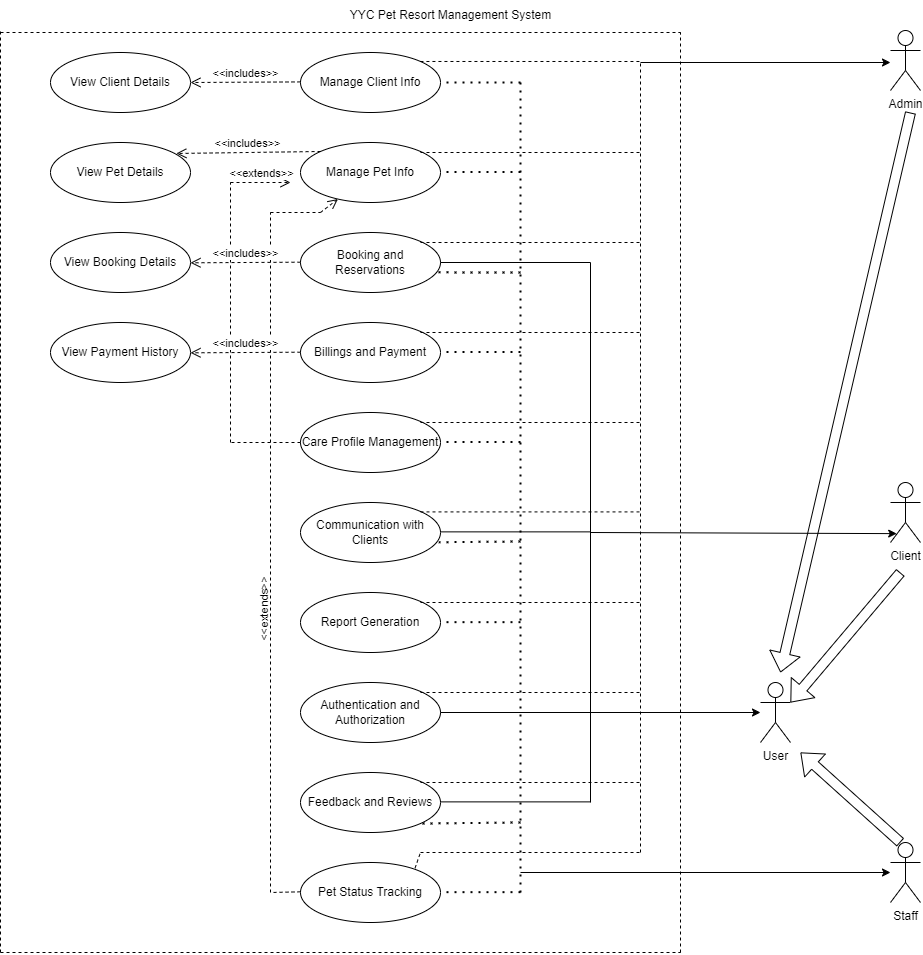

The diagram above was exported from draw.io. Its source (the exported page's mxGraphModel, read from the mxfile embedded in the PNG):
<mxGraphModel dx="2730" dy="833" grid="1" gridSize="10" guides="1" tooltips="1" connect="1" arrows="1" fold="1" page="1" pageScale="1" pageWidth="850" pageHeight="1100" math="0" shadow="0">
  <root>
    <mxCell id="0" />
    <mxCell id="1" parent="0" />
    <mxCell id="xWw-_O6BXOB9mBb_UPjp-1" value="Staff" style="shape=umlActor;verticalLabelPosition=bottom;verticalAlign=top;html=1;" vertex="1" parent="1">
      <mxGeometry x="690" y="850" width="30" height="60" as="geometry" />
    </mxCell>
    <mxCell id="xWw-_O6BXOB9mBb_UPjp-2" value="Client" style="shape=umlActor;verticalLabelPosition=bottom;verticalAlign=top;html=1;" vertex="1" parent="1">
      <mxGeometry x="690" y="490" width="30" height="60" as="geometry" />
    </mxCell>
    <mxCell id="xWw-_O6BXOB9mBb_UPjp-3" value="Admin" style="shape=umlActor;verticalLabelPosition=bottom;verticalAlign=top;html=1;" vertex="1" parent="1">
      <mxGeometry x="690" y="38" width="30" height="60" as="geometry" />
    </mxCell>
    <mxCell id="xWw-_O6BXOB9mBb_UPjp-4" value="Manage Client Info" style="ellipse;whiteSpace=wrap;html=1;" vertex="1" parent="1">
      <mxGeometry x="100" y="60" width="140" height="60" as="geometry" />
    </mxCell>
    <mxCell id="xWw-_O6BXOB9mBb_UPjp-7" value="Manage Pet Info" style="ellipse;whiteSpace=wrap;html=1;" vertex="1" parent="1">
      <mxGeometry x="100" y="150" width="140" height="60" as="geometry" />
    </mxCell>
    <mxCell id="xWw-_O6BXOB9mBb_UPjp-8" value="Booking and Reservations" style="ellipse;whiteSpace=wrap;html=1;" vertex="1" parent="1">
      <mxGeometry x="100" y="240" width="140" height="60" as="geometry" />
    </mxCell>
    <mxCell id="xWw-_O6BXOB9mBb_UPjp-9" value="Billings and Payment" style="ellipse;whiteSpace=wrap;html=1;" vertex="1" parent="1">
      <mxGeometry x="100" y="330" width="140" height="60" as="geometry" />
    </mxCell>
    <mxCell id="xWw-_O6BXOB9mBb_UPjp-10" value="Care Profile Management" style="ellipse;whiteSpace=wrap;html=1;" vertex="1" parent="1">
      <mxGeometry x="100" y="420" width="140" height="60" as="geometry" />
    </mxCell>
    <mxCell id="xWw-_O6BXOB9mBb_UPjp-11" value="Communication with Clients" style="ellipse;whiteSpace=wrap;html=1;" vertex="1" parent="1">
      <mxGeometry x="100" y="510" width="140" height="60" as="geometry" />
    </mxCell>
    <mxCell id="xWw-_O6BXOB9mBb_UPjp-12" value="Report Generation" style="ellipse;whiteSpace=wrap;html=1;" vertex="1" parent="1">
      <mxGeometry x="100" y="600" width="140" height="60" as="geometry" />
    </mxCell>
    <mxCell id="xWw-_O6BXOB9mBb_UPjp-104" style="edgeStyle=orthogonalEdgeStyle;rounded=0;orthogonalLoop=1;jettySize=auto;html=1;" edge="1" parent="1" source="xWw-_O6BXOB9mBb_UPjp-13" target="xWw-_O6BXOB9mBb_UPjp-103">
      <mxGeometry relative="1" as="geometry" />
    </mxCell>
    <mxCell id="xWw-_O6BXOB9mBb_UPjp-13" value="Authentication and Authorization" style="ellipse;whiteSpace=wrap;html=1;" vertex="1" parent="1">
      <mxGeometry x="100" y="690" width="140" height="60" as="geometry" />
    </mxCell>
    <mxCell id="xWw-_O6BXOB9mBb_UPjp-14" value="Feedback and Reviews" style="ellipse;whiteSpace=wrap;html=1;" vertex="1" parent="1">
      <mxGeometry x="100" y="780" width="140" height="60" as="geometry" />
    </mxCell>
    <mxCell id="xWw-_O6BXOB9mBb_UPjp-15" value="Pet Status Tracking" style="ellipse;whiteSpace=wrap;html=1;" vertex="1" parent="1">
      <mxGeometry x="100" y="870" width="140" height="60" as="geometry" />
    </mxCell>
    <mxCell id="xWw-_O6BXOB9mBb_UPjp-16" value="" style="endArrow=none;dashed=1;html=1;rounded=0;" edge="1" parent="1">
      <mxGeometry width="50" height="50" relative="1" as="geometry">
        <mxPoint x="-200" y="40" as="sourcePoint" />
        <mxPoint x="480" y="40" as="targetPoint" />
      </mxGeometry>
    </mxCell>
    <mxCell id="xWw-_O6BXOB9mBb_UPjp-18" value="" style="endArrow=none;dashed=1;html=1;rounded=0;" edge="1" parent="1">
      <mxGeometry width="50" height="50" relative="1" as="geometry">
        <mxPoint x="-200" y="960" as="sourcePoint" />
        <mxPoint x="480" y="960" as="targetPoint" />
      </mxGeometry>
    </mxCell>
    <mxCell id="xWw-_O6BXOB9mBb_UPjp-20" value="YYC Pet Resort Management System" style="text;html=1;align=center;verticalAlign=middle;resizable=0;points=[];autosize=1;strokeColor=none;fillColor=none;" vertex="1" parent="1">
      <mxGeometry x="140" y="8" width="220" height="30" as="geometry" />
    </mxCell>
    <mxCell id="xWw-_O6BXOB9mBb_UPjp-21" value="" style="endArrow=none;dashed=1;html=1;rounded=0;" edge="1" parent="1">
      <mxGeometry width="50" height="50" relative="1" as="geometry">
        <mxPoint x="480" y="960" as="sourcePoint" />
        <mxPoint x="480" y="40" as="targetPoint" />
      </mxGeometry>
    </mxCell>
    <mxCell id="xWw-_O6BXOB9mBb_UPjp-28" value="" style="endArrow=none;html=1;rounded=0;exitX=1;exitY=0.5;exitDx=0;exitDy=0;" edge="1" parent="1" source="xWw-_O6BXOB9mBb_UPjp-8">
      <mxGeometry width="50" height="50" relative="1" as="geometry">
        <mxPoint x="300" y="460" as="sourcePoint" />
        <mxPoint x="390" y="270" as="targetPoint" />
      </mxGeometry>
    </mxCell>
    <mxCell id="xWw-_O6BXOB9mBb_UPjp-29" value="" style="endArrow=none;html=1;rounded=0;exitX=1;exitY=0.5;exitDx=0;exitDy=0;" edge="1" parent="1">
      <mxGeometry width="50" height="50" relative="1" as="geometry">
        <mxPoint x="240" y="539.37" as="sourcePoint" />
        <mxPoint x="390" y="539.37" as="targetPoint" />
      </mxGeometry>
    </mxCell>
    <mxCell id="xWw-_O6BXOB9mBb_UPjp-30" value="" style="endArrow=none;html=1;rounded=0;exitX=1;exitY=0.5;exitDx=0;exitDy=0;" edge="1" parent="1">
      <mxGeometry width="50" height="50" relative="1" as="geometry">
        <mxPoint x="240" y="809.38" as="sourcePoint" />
        <mxPoint x="390" y="809.38" as="targetPoint" />
      </mxGeometry>
    </mxCell>
    <mxCell id="xWw-_O6BXOB9mBb_UPjp-31" value="" style="endArrow=none;html=1;rounded=0;" edge="1" parent="1">
      <mxGeometry width="50" height="50" relative="1" as="geometry">
        <mxPoint x="390" y="810" as="sourcePoint" />
        <mxPoint x="390" y="270" as="targetPoint" />
      </mxGeometry>
    </mxCell>
    <mxCell id="xWw-_O6BXOB9mBb_UPjp-34" value="" style="endArrow=classic;html=1;rounded=0;entryX=0.207;entryY=0.852;entryDx=0;entryDy=0;entryPerimeter=0;" edge="1" parent="1" target="xWw-_O6BXOB9mBb_UPjp-2">
      <mxGeometry width="50" height="50" relative="1" as="geometry">
        <mxPoint x="390" y="540" as="sourcePoint" />
        <mxPoint x="670" y="540" as="targetPoint" />
      </mxGeometry>
    </mxCell>
    <mxCell id="xWw-_O6BXOB9mBb_UPjp-53" value="" style="endArrow=none;dashed=1;html=1;dashPattern=1 3;strokeWidth=2;rounded=0;entryX=1;entryY=0.5;entryDx=0;entryDy=0;" edge="1" parent="1" target="xWw-_O6BXOB9mBb_UPjp-4">
      <mxGeometry width="50" height="50" relative="1" as="geometry">
        <mxPoint x="320" y="90" as="sourcePoint" />
        <mxPoint x="160" y="280" as="targetPoint" />
      </mxGeometry>
    </mxCell>
    <mxCell id="xWw-_O6BXOB9mBb_UPjp-54" value="" style="endArrow=none;dashed=1;html=1;dashPattern=1 3;strokeWidth=2;rounded=0;entryX=1;entryY=0.5;entryDx=0;entryDy=0;" edge="1" parent="1">
      <mxGeometry width="50" height="50" relative="1" as="geometry">
        <mxPoint x="320" y="179.5" as="sourcePoint" />
        <mxPoint x="240" y="179.5" as="targetPoint" />
      </mxGeometry>
    </mxCell>
    <mxCell id="xWw-_O6BXOB9mBb_UPjp-55" value="" style="endArrow=none;dashed=1;html=1;dashPattern=1 3;strokeWidth=2;rounded=0;entryX=0.965;entryY=0.664;entryDx=0;entryDy=0;entryPerimeter=0;" edge="1" parent="1" target="xWw-_O6BXOB9mBb_UPjp-8">
      <mxGeometry width="50" height="50" relative="1" as="geometry">
        <mxPoint x="320" y="280" as="sourcePoint" />
        <mxPoint x="240" y="280" as="targetPoint" />
      </mxGeometry>
    </mxCell>
    <mxCell id="xWw-_O6BXOB9mBb_UPjp-56" value="" style="endArrow=none;dashed=1;html=1;dashPattern=1 3;strokeWidth=2;rounded=0;entryX=1;entryY=0.5;entryDx=0;entryDy=0;" edge="1" parent="1">
      <mxGeometry width="50" height="50" relative="1" as="geometry">
        <mxPoint x="320" y="359.5" as="sourcePoint" />
        <mxPoint x="240" y="359.5" as="targetPoint" />
      </mxGeometry>
    </mxCell>
    <mxCell id="xWw-_O6BXOB9mBb_UPjp-57" value="" style="endArrow=none;dashed=1;html=1;dashPattern=1 3;strokeWidth=2;rounded=0;entryX=1;entryY=0.5;entryDx=0;entryDy=0;" edge="1" parent="1">
      <mxGeometry width="50" height="50" relative="1" as="geometry">
        <mxPoint x="320" y="449.5" as="sourcePoint" />
        <mxPoint x="240" y="449.5" as="targetPoint" />
      </mxGeometry>
    </mxCell>
    <mxCell id="xWw-_O6BXOB9mBb_UPjp-58" value="" style="endArrow=none;dashed=1;html=1;dashPattern=1 3;strokeWidth=2;rounded=0;entryX=0.988;entryY=0.662;entryDx=0;entryDy=0;entryPerimeter=0;" edge="1" parent="1" target="xWw-_O6BXOB9mBb_UPjp-11">
      <mxGeometry width="50" height="50" relative="1" as="geometry">
        <mxPoint x="320" y="549" as="sourcePoint" />
        <mxPoint x="240" y="549" as="targetPoint" />
      </mxGeometry>
    </mxCell>
    <mxCell id="xWw-_O6BXOB9mBb_UPjp-59" value="" style="endArrow=none;dashed=1;html=1;dashPattern=1 3;strokeWidth=2;rounded=0;entryX=1;entryY=0.5;entryDx=0;entryDy=0;" edge="1" parent="1">
      <mxGeometry width="50" height="50" relative="1" as="geometry">
        <mxPoint x="320" y="629.66" as="sourcePoint" />
        <mxPoint x="240" y="629.66" as="targetPoint" />
      </mxGeometry>
    </mxCell>
    <mxCell id="xWw-_O6BXOB9mBb_UPjp-61" value="" style="endArrow=none;dashed=1;html=1;dashPattern=1 3;strokeWidth=2;rounded=0;entryX=1;entryY=0.5;entryDx=0;entryDy=0;" edge="1" parent="1">
      <mxGeometry width="50" height="50" relative="1" as="geometry">
        <mxPoint x="320" y="899.66" as="sourcePoint" />
        <mxPoint x="240" y="899.66" as="targetPoint" />
      </mxGeometry>
    </mxCell>
    <mxCell id="xWw-_O6BXOB9mBb_UPjp-62" value="" style="endArrow=none;dashed=1;html=1;dashPattern=1 3;strokeWidth=2;rounded=0;entryX=1;entryY=1;entryDx=0;entryDy=0;" edge="1" parent="1" target="xWw-_O6BXOB9mBb_UPjp-14">
      <mxGeometry width="50" height="50" relative="1" as="geometry">
        <mxPoint x="320" y="830" as="sourcePoint" />
        <mxPoint x="240" y="830" as="targetPoint" />
      </mxGeometry>
    </mxCell>
    <mxCell id="xWw-_O6BXOB9mBb_UPjp-63" value="" style="endArrow=none;dashed=1;html=1;dashPattern=1 3;strokeWidth=2;rounded=0;" edge="1" parent="1">
      <mxGeometry width="50" height="50" relative="1" as="geometry">
        <mxPoint x="320" y="900" as="sourcePoint" />
        <mxPoint x="320" y="90" as="targetPoint" />
      </mxGeometry>
    </mxCell>
    <mxCell id="xWw-_O6BXOB9mBb_UPjp-64" value="" style="endArrow=classic;html=1;rounded=0;" edge="1" parent="1" target="xWw-_O6BXOB9mBb_UPjp-1">
      <mxGeometry width="50" height="50" relative="1" as="geometry">
        <mxPoint x="320" y="880" as="sourcePoint" />
        <mxPoint x="670" y="880" as="targetPoint" />
      </mxGeometry>
    </mxCell>
    <mxCell id="xWw-_O6BXOB9mBb_UPjp-65" value="" style="endArrow=none;dashed=1;html=1;rounded=0;exitX=1;exitY=0;exitDx=0;exitDy=0;" edge="1" parent="1" source="xWw-_O6BXOB9mBb_UPjp-4">
      <mxGeometry width="50" height="50" relative="1" as="geometry">
        <mxPoint x="150" y="330" as="sourcePoint" />
        <mxPoint x="440" y="69" as="targetPoint" />
      </mxGeometry>
    </mxCell>
    <mxCell id="xWw-_O6BXOB9mBb_UPjp-66" value="" style="endArrow=none;dashed=1;html=1;rounded=0;exitX=1;exitY=0;exitDx=0;exitDy=0;" edge="1" parent="1">
      <mxGeometry width="50" height="50" relative="1" as="geometry">
        <mxPoint x="220" y="160" as="sourcePoint" />
        <mxPoint x="440" y="160" as="targetPoint" />
      </mxGeometry>
    </mxCell>
    <mxCell id="xWw-_O6BXOB9mBb_UPjp-67" value="" style="endArrow=none;dashed=1;html=1;rounded=0;exitX=1;exitY=0;exitDx=0;exitDy=0;" edge="1" parent="1">
      <mxGeometry width="50" height="50" relative="1" as="geometry">
        <mxPoint x="220" y="250" as="sourcePoint" />
        <mxPoint x="440" y="250" as="targetPoint" />
      </mxGeometry>
    </mxCell>
    <mxCell id="xWw-_O6BXOB9mBb_UPjp-68" value="" style="endArrow=none;dashed=1;html=1;rounded=0;exitX=1;exitY=0;exitDx=0;exitDy=0;" edge="1" parent="1">
      <mxGeometry width="50" height="50" relative="1" as="geometry">
        <mxPoint x="220" y="340" as="sourcePoint" />
        <mxPoint x="440" y="340" as="targetPoint" />
      </mxGeometry>
    </mxCell>
    <mxCell id="xWw-_O6BXOB9mBb_UPjp-69" value="" style="endArrow=none;dashed=1;html=1;rounded=0;exitX=1;exitY=0;exitDx=0;exitDy=0;" edge="1" parent="1">
      <mxGeometry width="50" height="50" relative="1" as="geometry">
        <mxPoint x="220" y="430" as="sourcePoint" />
        <mxPoint x="440" y="430" as="targetPoint" />
      </mxGeometry>
    </mxCell>
    <mxCell id="xWw-_O6BXOB9mBb_UPjp-70" value="" style="endArrow=none;dashed=1;html=1;rounded=0;exitX=1;exitY=0;exitDx=0;exitDy=0;" edge="1" parent="1">
      <mxGeometry width="50" height="50" relative="1" as="geometry">
        <mxPoint x="220" y="519.41" as="sourcePoint" />
        <mxPoint x="440" y="519.41" as="targetPoint" />
      </mxGeometry>
    </mxCell>
    <mxCell id="xWw-_O6BXOB9mBb_UPjp-71" value="" style="endArrow=none;dashed=1;html=1;rounded=0;exitX=1;exitY=0;exitDx=0;exitDy=0;" edge="1" parent="1">
      <mxGeometry width="50" height="50" relative="1" as="geometry">
        <mxPoint x="220" y="610" as="sourcePoint" />
        <mxPoint x="440" y="610" as="targetPoint" />
      </mxGeometry>
    </mxCell>
    <mxCell id="xWw-_O6BXOB9mBb_UPjp-72" value="" style="endArrow=none;dashed=1;html=1;rounded=0;exitX=1;exitY=0;exitDx=0;exitDy=0;" edge="1" parent="1">
      <mxGeometry width="50" height="50" relative="1" as="geometry">
        <mxPoint x="220" y="700" as="sourcePoint" />
        <mxPoint x="440" y="700" as="targetPoint" />
      </mxGeometry>
    </mxCell>
    <mxCell id="xWw-_O6BXOB9mBb_UPjp-73" value="" style="endArrow=none;dashed=1;html=1;rounded=0;exitX=1;exitY=0;exitDx=0;exitDy=0;" edge="1" parent="1">
      <mxGeometry width="50" height="50" relative="1" as="geometry">
        <mxPoint x="220" y="790" as="sourcePoint" />
        <mxPoint x="440" y="790" as="targetPoint" />
      </mxGeometry>
    </mxCell>
    <mxCell id="xWw-_O6BXOB9mBb_UPjp-74" value="" style="endArrow=none;dashed=1;html=1;rounded=0;exitX=1;exitY=0;exitDx=0;exitDy=0;" edge="1" parent="1">
      <mxGeometry width="50" height="50" relative="1" as="geometry">
        <mxPoint x="220" y="860" as="sourcePoint" />
        <mxPoint x="440" y="860" as="targetPoint" />
      </mxGeometry>
    </mxCell>
    <mxCell id="xWw-_O6BXOB9mBb_UPjp-75" value="" style="endArrow=none;dashed=1;html=1;rounded=0;exitX=0.818;exitY=0.094;exitDx=0;exitDy=0;exitPerimeter=0;" edge="1" parent="1" source="xWw-_O6BXOB9mBb_UPjp-15">
      <mxGeometry width="50" height="50" relative="1" as="geometry">
        <mxPoint x="150" y="860" as="sourcePoint" />
        <mxPoint x="220" y="860" as="targetPoint" />
      </mxGeometry>
    </mxCell>
    <mxCell id="xWw-_O6BXOB9mBb_UPjp-76" value="" style="endArrow=none;dashed=1;html=1;rounded=0;" edge="1" parent="1">
      <mxGeometry width="50" height="50" relative="1" as="geometry">
        <mxPoint x="440" y="860" as="sourcePoint" />
        <mxPoint x="440" y="70" as="targetPoint" />
      </mxGeometry>
    </mxCell>
    <mxCell id="xWw-_O6BXOB9mBb_UPjp-78" value="" style="endArrow=classic;html=1;rounded=0;" edge="1" parent="1">
      <mxGeometry width="50" height="50" relative="1" as="geometry">
        <mxPoint x="440" y="70" as="sourcePoint" />
        <mxPoint x="690" y="70" as="targetPoint" />
      </mxGeometry>
    </mxCell>
    <mxCell id="xWw-_O6BXOB9mBb_UPjp-80" value="View Client Details" style="ellipse;whiteSpace=wrap;html=1;" vertex="1" parent="1">
      <mxGeometry x="-150" y="60" width="140" height="60" as="geometry" />
    </mxCell>
    <mxCell id="xWw-_O6BXOB9mBb_UPjp-81" value="" style="endArrow=none;dashed=1;html=1;rounded=0;" edge="1" parent="1">
      <mxGeometry width="50" height="50" relative="1" as="geometry">
        <mxPoint x="-200" y="960" as="sourcePoint" />
        <mxPoint x="-200" y="38" as="targetPoint" />
      </mxGeometry>
    </mxCell>
    <mxCell id="xWw-_O6BXOB9mBb_UPjp-82" value="View Pet Details" style="ellipse;whiteSpace=wrap;html=1;" vertex="1" parent="1">
      <mxGeometry x="-150" y="150" width="140" height="60" as="geometry" />
    </mxCell>
    <mxCell id="xWw-_O6BXOB9mBb_UPjp-83" value="View Booking Details" style="ellipse;whiteSpace=wrap;html=1;" vertex="1" parent="1">
      <mxGeometry x="-150" y="240" width="140" height="60" as="geometry" />
    </mxCell>
    <mxCell id="xWw-_O6BXOB9mBb_UPjp-84" value="View Payment History" style="ellipse;whiteSpace=wrap;html=1;" vertex="1" parent="1">
      <mxGeometry x="-150" y="330" width="140" height="60" as="geometry" />
    </mxCell>
    <mxCell id="xWw-_O6BXOB9mBb_UPjp-88" value="" style="endArrow=none;dashed=1;html=1;rounded=0;exitX=0;exitY=0.5;exitDx=0;exitDy=0;" edge="1" parent="1" source="xWw-_O6BXOB9mBb_UPjp-10">
      <mxGeometry width="50" height="50" relative="1" as="geometry">
        <mxPoint x="80" y="330" as="sourcePoint" />
        <mxPoint x="30" y="450" as="targetPoint" />
      </mxGeometry>
    </mxCell>
    <mxCell id="xWw-_O6BXOB9mBb_UPjp-89" value="" style="endArrow=none;dashed=1;html=1;rounded=0;" edge="1" parent="1">
      <mxGeometry width="50" height="50" relative="1" as="geometry">
        <mxPoint x="30" y="450" as="sourcePoint" />
        <mxPoint x="30" y="190" as="targetPoint" />
      </mxGeometry>
    </mxCell>
    <mxCell id="xWw-_O6BXOB9mBb_UPjp-90" value="&amp;lt;&amp;lt;extends&amp;gt;&amp;gt;" style="html=1;verticalAlign=bottom;endArrow=open;dashed=1;endSize=8;curved=0;rounded=0;" edge="1" parent="1">
      <mxGeometry relative="1" as="geometry">
        <mxPoint x="30" y="190" as="sourcePoint" />
        <mxPoint x="90" y="190" as="targetPoint" />
      </mxGeometry>
    </mxCell>
    <mxCell id="xWw-_O6BXOB9mBb_UPjp-92" value="" style="endArrow=none;dashed=1;html=1;rounded=0;exitX=0.01;exitY=0.644;exitDx=0;exitDy=0;exitPerimeter=0;" edge="1" parent="1">
      <mxGeometry width="50" height="50" relative="1" as="geometry">
        <mxPoint x="100.00000000000009" y="899.32" as="sourcePoint" />
        <mxPoint x="70" y="900" as="targetPoint" />
      </mxGeometry>
    </mxCell>
    <mxCell id="xWw-_O6BXOB9mBb_UPjp-93" value="" style="endArrow=none;dashed=1;html=1;rounded=0;" edge="1" parent="1">
      <mxGeometry width="50" height="50" relative="1" as="geometry">
        <mxPoint x="70" y="900" as="sourcePoint" />
        <mxPoint x="70" y="220" as="targetPoint" />
      </mxGeometry>
    </mxCell>
    <mxCell id="xWw-_O6BXOB9mBb_UPjp-94" value="" style="endArrow=none;dashed=1;html=1;rounded=0;" edge="1" parent="1">
      <mxGeometry width="50" height="50" relative="1" as="geometry">
        <mxPoint x="70" y="220" as="sourcePoint" />
        <mxPoint x="120" y="220" as="targetPoint" />
      </mxGeometry>
    </mxCell>
    <mxCell id="xWw-_O6BXOB9mBb_UPjp-95" value="" style="html=1;verticalAlign=bottom;endArrow=open;dashed=1;endSize=8;curved=0;rounded=0;" edge="1" parent="1" target="xWw-_O6BXOB9mBb_UPjp-7">
      <mxGeometry x="-0.4242" y="8" relative="1" as="geometry">
        <mxPoint x="120" y="220" as="sourcePoint" />
        <mxPoint x="20" y="250" as="targetPoint" />
        <mxPoint as="offset" />
      </mxGeometry>
    </mxCell>
    <mxCell id="xWw-_O6BXOB9mBb_UPjp-96" value="&lt;span style=&quot;color: rgb(0, 0, 0); font-family: Helvetica; font-size: 11px; font-style: normal; font-variant-ligatures: normal; font-variant-caps: normal; font-weight: 400; letter-spacing: normal; orphans: 2; text-align: center; text-indent: 0px; text-transform: none; widows: 2; word-spacing: 0px; -webkit-text-stroke-width: 0px; white-space: nowrap; background-color: rgb(255, 255, 255); text-decoration-thickness: initial; text-decoration-style: initial; text-decoration-color: initial; display: inline !important; float: none;&quot;&gt;&amp;lt;&amp;lt;extends&amp;gt;&amp;gt;&lt;/span&gt;" style="text;whiteSpace=wrap;html=1;rotation=270;" vertex="1" parent="1">
      <mxGeometry x="20" y="580" width="100" height="40" as="geometry" />
    </mxCell>
    <mxCell id="xWw-_O6BXOB9mBb_UPjp-97" value="&amp;lt;&amp;lt;includes&amp;gt;&amp;gt;" style="html=1;verticalAlign=bottom;endArrow=open;dashed=1;endSize=8;curved=0;rounded=0;entryX=1;entryY=0.5;entryDx=0;entryDy=0;" edge="1" parent="1" target="xWw-_O6BXOB9mBb_UPjp-80">
      <mxGeometry relative="1" as="geometry">
        <mxPoint x="100" y="89.40999999999997" as="sourcePoint" />
        <mxPoint x="20" y="89.40999999999997" as="targetPoint" />
      </mxGeometry>
    </mxCell>
    <mxCell id="xWw-_O6BXOB9mBb_UPjp-100" value="&amp;lt;&amp;lt;includes&amp;gt;&amp;gt;" style="html=1;verticalAlign=bottom;endArrow=open;dashed=1;endSize=8;curved=0;rounded=0;entryX=0.899;entryY=0.183;entryDx=0;entryDy=0;exitX=0;exitY=0;exitDx=0;exitDy=0;entryPerimeter=0;" edge="1" parent="1" source="xWw-_O6BXOB9mBb_UPjp-7" target="xWw-_O6BXOB9mBb_UPjp-82">
      <mxGeometry relative="1" as="geometry">
        <mxPoint x="100" y="159.99999999999997" as="sourcePoint" />
        <mxPoint x="-10" y="160.59" as="targetPoint" />
      </mxGeometry>
    </mxCell>
    <mxCell id="xWw-_O6BXOB9mBb_UPjp-101" value="&amp;lt;&amp;lt;includes&amp;gt;&amp;gt;" style="html=1;verticalAlign=bottom;endArrow=open;dashed=1;endSize=8;curved=0;rounded=0;entryX=1;entryY=0.5;entryDx=0;entryDy=0;" edge="1" parent="1">
      <mxGeometry relative="1" as="geometry">
        <mxPoint x="100" y="269.69999999999993" as="sourcePoint" />
        <mxPoint x="-10" y="270.28999999999996" as="targetPoint" />
      </mxGeometry>
    </mxCell>
    <mxCell id="xWw-_O6BXOB9mBb_UPjp-102" value="&amp;lt;&amp;lt;includes&amp;gt;&amp;gt;" style="html=1;verticalAlign=bottom;endArrow=open;dashed=1;endSize=8;curved=0;rounded=0;entryX=1;entryY=0.5;entryDx=0;entryDy=0;" edge="1" parent="1">
      <mxGeometry relative="1" as="geometry">
        <mxPoint x="100" y="359.71" as="sourcePoint" />
        <mxPoint x="-10" y="360.3" as="targetPoint" />
      </mxGeometry>
    </mxCell>
    <mxCell id="xWw-_O6BXOB9mBb_UPjp-103" value="User" style="shape=umlActor;verticalLabelPosition=bottom;verticalAlign=top;html=1;" vertex="1" parent="1">
      <mxGeometry x="560" y="690" width="30" height="60" as="geometry" />
    </mxCell>
    <mxCell id="xWw-_O6BXOB9mBb_UPjp-105" value="" style="shape=flexArrow;endArrow=classic;html=1;rounded=0;" edge="1" parent="1">
      <mxGeometry width="50" height="50" relative="1" as="geometry">
        <mxPoint x="710" y="120" as="sourcePoint" />
        <mxPoint x="580" y="680" as="targetPoint" />
      </mxGeometry>
    </mxCell>
    <mxCell id="xWw-_O6BXOB9mBb_UPjp-106" value="" style="shape=flexArrow;endArrow=classic;html=1;rounded=0;entryX=1;entryY=0.3333333333333333;entryDx=0;entryDy=0;entryPerimeter=0;" edge="1" parent="1" target="xWw-_O6BXOB9mBb_UPjp-103">
      <mxGeometry width="50" height="50" relative="1" as="geometry">
        <mxPoint x="700" y="580" as="sourcePoint" />
        <mxPoint x="350" y="540" as="targetPoint" />
      </mxGeometry>
    </mxCell>
    <mxCell id="xWw-_O6BXOB9mBb_UPjp-107" value="" style="shape=flexArrow;endArrow=classic;html=1;rounded=0;exitX=0.333;exitY=0;exitDx=0;exitDy=0;exitPerimeter=0;" edge="1" parent="1" source="xWw-_O6BXOB9mBb_UPjp-1">
      <mxGeometry width="50" height="50" relative="1" as="geometry">
        <mxPoint x="690" y="840" as="sourcePoint" />
        <mxPoint x="600" y="760" as="targetPoint" />
      </mxGeometry>
    </mxCell>
  </root>
</mxGraphModel>